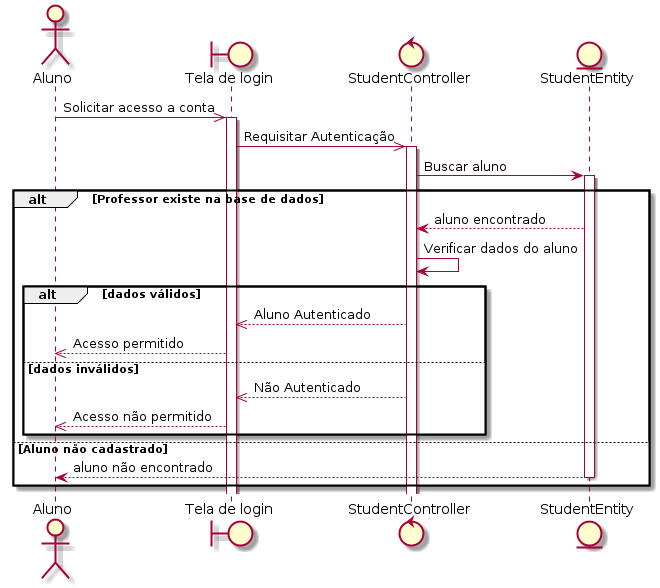

The diagram above was rendered by PlantUML. Its source (embedded in the PNG):
@startuml
actor Aluno
boundary "Tela de login" as login
control  StudentController
entity StudentEntity

Aluno ->> login: Solicitar acesso a conta
activate login
login ->> StudentController: Requisitar Autenticação
activate StudentController

StudentController -> StudentEntity: Buscar aluno
    activate StudentEntity
    alt Professor existe na base de dados
        
        StudentEntity --> StudentController: aluno encontrado
         StudentController -> StudentController: Verificar dados do aluno
        alt dados válidos
            StudentController -->> login: Aluno Autenticado
            login -->> Aluno: Acesso permitido 
        else dados inválidos
            
            login <<-- StudentController: Não Autenticado
            login -->> Aluno: Acesso não permitido
        end
       
    else Aluno não cadastrado
        
        StudentEntity --> Aluno: aluno não encontrado
        deactivate StudentEntity
end

@enduml